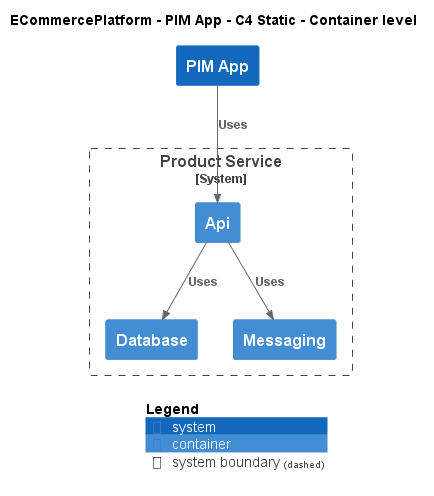

The diagram above was rendered by PlantUML. Its source (embedded in the PNG):
@startuml
!include ..\..\..\.c4s\C4_Container.puml

AddElementTag("c4interflow:lifecycle:new", $bgColor=green, $fontColor=#ffffff, $borderColor=green, $shadowing="False")
AddElementTag("c4interflow:lifecycle:changed", $bgColor=orange, $fontColor=#ffffff, $borderColor=orange, $shadowing="False")
AddElementTag("c4interflow:lifecycle:removed", $bgColor=red, $fontColor=#ffffff, $borderColor=red, $shadowing="False")

AddRelTag("c4interflow:lifecycle:new", $textColor=green, $lineColor=green)
AddRelTag("c4interflow:lifecycle:changed", $textColor=orange, $lineColor=orange)
AddRelTag("c4interflow:lifecycle:removed", $textColor=red, $lineColor=red)

SHOW_PERSON_PORTRAIT()
LAYOUT_TOP_DOWN()

skinparam linetype polyline

title ECommercePlatform - PIM App - C4 Static - Container level

System(ECommercePlatform.SoftwareSystems.PIMApp, "PIM App", "")

System_Boundary(ECommercePlatform.SoftwareSystems.ProductService, "Product Service") {
    Container(ECommercePlatform.SoftwareSystems.ProductService.Containers.Api, "Api", "", "")
    Container(ECommercePlatform.SoftwareSystems.ProductService.Containers.Database, "Database", "", "")
    Container(ECommercePlatform.SoftwareSystems.ProductService.Containers.Messaging, "Messaging", "", "")
}

Rel(ECommercePlatform.SoftwareSystems.PIMApp, ECommercePlatform.SoftwareSystems.ProductService.Containers.Api, "Uses")
Rel(ECommercePlatform.SoftwareSystems.ProductService.Containers.Api, ECommercePlatform.SoftwareSystems.ProductService.Containers.Database, "Uses")
Rel(ECommercePlatform.SoftwareSystems.ProductService.Containers.Api, ECommercePlatform.SoftwareSystems.ProductService.Containers.Messaging, "Uses")


SHOW_LEGEND()
@enduml